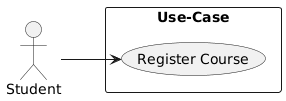

The diagram above was rendered by PlantUML. Its source (embedded in the PNG):
@startuml
left to right direction
actor "Student" as fc
rectangle  Use-Case  {
  usecase "Register Course" as UC1

}
fc --> UC1
@enduml